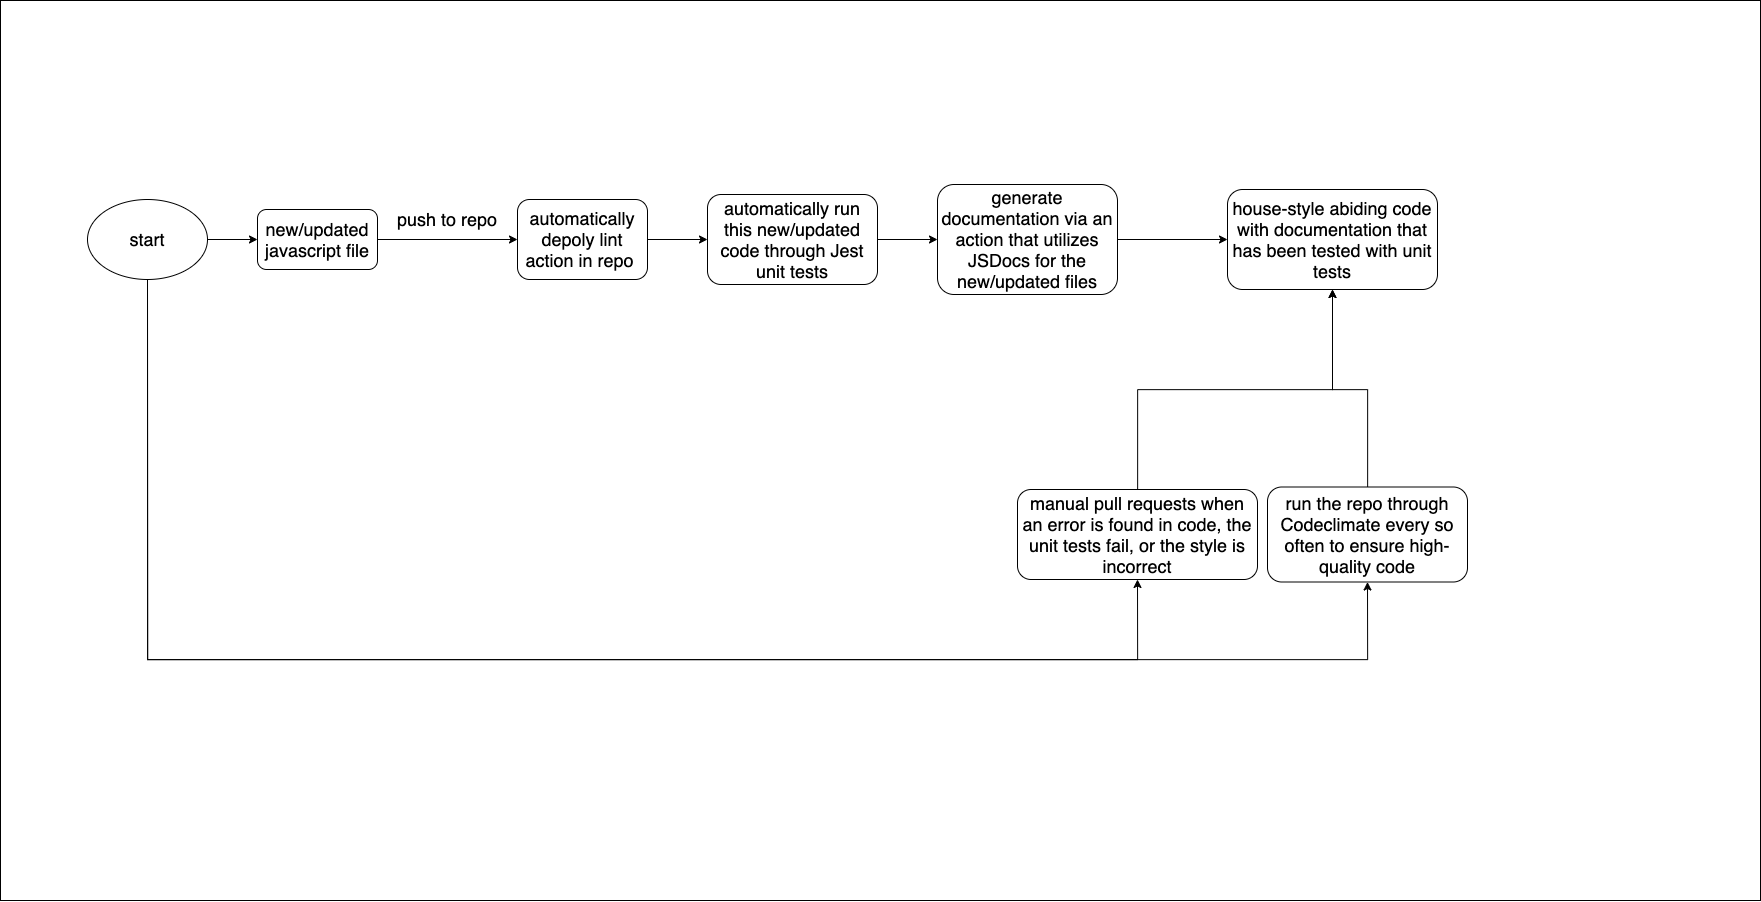

The diagram above was exported from draw.io. Its source (the exported page's mxGraphModel, read from the mxfile embedded in the PNG):
<mxGraphModel dx="2594" dy="1614" grid="1" gridSize="10" guides="1" tooltips="1" connect="1" arrows="1" fold="1" page="1" pageScale="1" pageWidth="3300" pageHeight="4681" math="0" shadow="0">
  <root>
    <mxCell id="0" />
    <mxCell id="1" parent="0" />
    <mxCell id="21" value="" style="rounded=0;whiteSpace=wrap;html=1;" vertex="1" parent="1">
      <mxGeometry x="10" y="210" width="1760" height="900" as="geometry" />
    </mxCell>
    <mxCell id="6" style="edgeStyle=orthogonalEdgeStyle;rounded=0;orthogonalLoop=1;jettySize=auto;html=1;entryX=0;entryY=0.5;entryDx=0;entryDy=0;" edge="1" parent="1" source="2" target="5">
      <mxGeometry relative="1" as="geometry" />
    </mxCell>
    <mxCell id="2" value="&lt;font style=&quot;font-size: 18px&quot;&gt;new/updated javascript file&lt;/font&gt;" style="rounded=1;whiteSpace=wrap;html=1;" vertex="1" parent="1">
      <mxGeometry x="267" y="419" width="120" height="60" as="geometry" />
    </mxCell>
    <mxCell id="4" style="edgeStyle=orthogonalEdgeStyle;rounded=0;orthogonalLoop=1;jettySize=auto;html=1;entryX=0;entryY=0.5;entryDx=0;entryDy=0;" edge="1" parent="1" source="3" target="2">
      <mxGeometry relative="1" as="geometry" />
    </mxCell>
    <mxCell id="17" style="edgeStyle=orthogonalEdgeStyle;rounded=0;orthogonalLoop=1;jettySize=auto;html=1;entryX=0.5;entryY=1;entryDx=0;entryDy=0;" edge="1" parent="1" source="3" target="15">
      <mxGeometry relative="1" as="geometry">
        <Array as="points">
          <mxPoint x="157" y="869" />
          <mxPoint x="1147" y="869" />
        </Array>
      </mxGeometry>
    </mxCell>
    <mxCell id="18" style="edgeStyle=orthogonalEdgeStyle;rounded=0;orthogonalLoop=1;jettySize=auto;html=1;entryX=0.5;entryY=1;entryDx=0;entryDy=0;" edge="1" parent="1" source="3" target="16">
      <mxGeometry relative="1" as="geometry">
        <Array as="points">
          <mxPoint x="157" y="869" />
          <mxPoint x="1377" y="869" />
        </Array>
      </mxGeometry>
    </mxCell>
    <mxCell id="3" value="&lt;font style=&quot;font-size: 18px&quot;&gt;start&lt;/font&gt;" style="ellipse;whiteSpace=wrap;html=1;" vertex="1" parent="1">
      <mxGeometry x="97" y="409" width="120" height="80" as="geometry" />
    </mxCell>
    <mxCell id="10" style="edgeStyle=orthogonalEdgeStyle;rounded=0;orthogonalLoop=1;jettySize=auto;html=1;entryX=0;entryY=0.5;entryDx=0;entryDy=0;" edge="1" parent="1" source="5" target="9">
      <mxGeometry relative="1" as="geometry" />
    </mxCell>
    <mxCell id="5" value="&lt;font style=&quot;font-size: 18px&quot;&gt;automatically depoly lint action in repo&amp;nbsp;&lt;/font&gt;" style="rounded=1;whiteSpace=wrap;html=1;" vertex="1" parent="1">
      <mxGeometry x="527" y="409" width="130" height="80" as="geometry" />
    </mxCell>
    <mxCell id="7" value="&lt;font style=&quot;font-size: 18px&quot;&gt;push to repo&lt;/font&gt;" style="text;html=1;strokeColor=none;fillColor=none;align=center;verticalAlign=middle;whiteSpace=wrap;rounded=0;" vertex="1" parent="1">
      <mxGeometry x="397" y="419" width="120" height="20" as="geometry" />
    </mxCell>
    <mxCell id="12" style="edgeStyle=orthogonalEdgeStyle;rounded=0;orthogonalLoop=1;jettySize=auto;html=1;entryX=0;entryY=0.5;entryDx=0;entryDy=0;" edge="1" parent="1" source="9" target="11">
      <mxGeometry relative="1" as="geometry" />
    </mxCell>
    <mxCell id="9" value="&lt;font style=&quot;font-size: 18px&quot;&gt;automatically run this new/updated code through Jest unit tests&lt;/font&gt;" style="rounded=1;whiteSpace=wrap;html=1;" vertex="1" parent="1">
      <mxGeometry x="717" y="404" width="170" height="90" as="geometry" />
    </mxCell>
    <mxCell id="14" style="edgeStyle=orthogonalEdgeStyle;rounded=0;orthogonalLoop=1;jettySize=auto;html=1;entryX=0;entryY=0.5;entryDx=0;entryDy=0;" edge="1" parent="1" source="11" target="13">
      <mxGeometry relative="1" as="geometry" />
    </mxCell>
    <mxCell id="11" value="&lt;font style=&quot;font-size: 18px&quot;&gt;generate documentation via an action that utilizes JSDocs for the new/updated files&lt;/font&gt;" style="rounded=1;whiteSpace=wrap;html=1;" vertex="1" parent="1">
      <mxGeometry x="947" y="394" width="180" height="110" as="geometry" />
    </mxCell>
    <mxCell id="13" value="&lt;font style=&quot;font-size: 18px&quot;&gt;house-style abiding code with documentation that has been tested with unit tests&lt;/font&gt;" style="rounded=1;whiteSpace=wrap;html=1;" vertex="1" parent="1">
      <mxGeometry x="1237" y="399" width="210" height="100" as="geometry" />
    </mxCell>
    <mxCell id="20" style="edgeStyle=orthogonalEdgeStyle;rounded=0;orthogonalLoop=1;jettySize=auto;html=1;entryX=0.5;entryY=1;entryDx=0;entryDy=0;" edge="1" parent="1" source="15" target="13">
      <mxGeometry relative="1" as="geometry">
        <mxPoint x="1337" y="559" as="targetPoint" />
        <Array as="points">
          <mxPoint x="1147" y="599" />
          <mxPoint x="1342" y="599" />
        </Array>
      </mxGeometry>
    </mxCell>
    <mxCell id="15" value="&lt;font style=&quot;font-size: 18px&quot;&gt;manual pull requests when an error is found in code, the unit tests fail, or the style is incorrect&lt;/font&gt;" style="rounded=1;whiteSpace=wrap;html=1;" vertex="1" parent="1">
      <mxGeometry x="1027" y="699" width="240" height="90" as="geometry" />
    </mxCell>
    <mxCell id="19" style="edgeStyle=orthogonalEdgeStyle;rounded=0;orthogonalLoop=1;jettySize=auto;html=1;entryX=0.5;entryY=1;entryDx=0;entryDy=0;" edge="1" parent="1" source="16" target="13">
      <mxGeometry relative="1" as="geometry">
        <Array as="points">
          <mxPoint x="1377" y="599" />
          <mxPoint x="1342" y="599" />
        </Array>
      </mxGeometry>
    </mxCell>
    <mxCell id="16" value="&lt;font style=&quot;font-size: 18px&quot;&gt;run the repo through Codeclimate every so often to ensure high-quality code&lt;/font&gt;" style="rounded=1;whiteSpace=wrap;html=1;" vertex="1" parent="1">
      <mxGeometry x="1277" y="696.5" width="200" height="95" as="geometry" />
    </mxCell>
  </root>
</mxGraphModel>